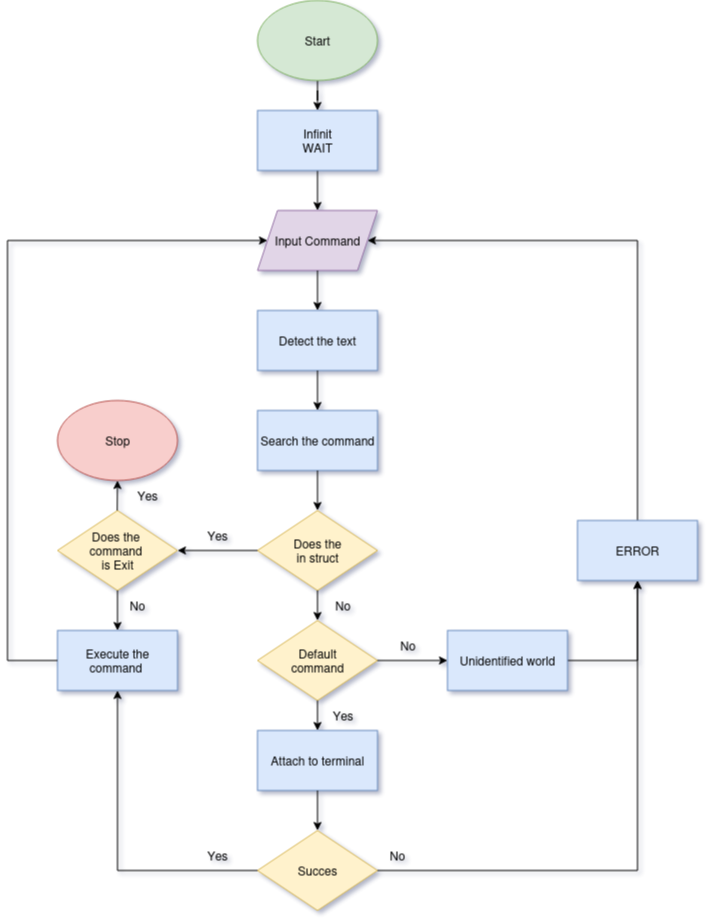

The diagram above was exported from draw.io. Its source (the exported page's mxGraphModel, read from the mxfile embedded in the PNG):
<mxGraphModel dx="997" dy="395" grid="1" gridSize="10" guides="1" tooltips="1" connect="1" arrows="1" fold="1" page="1" pageScale="1" pageWidth="850" pageHeight="1100" background="none" math="0" shadow="1">
  <root>
    <mxCell id="0" />
    <mxCell id="1" parent="0" />
    <mxCell id="GdUD1xmiPo8y9njNCft9-15" value="" style="edgeStyle=orthogonalEdgeStyle;rounded=0;orthogonalLoop=1;jettySize=auto;html=1;" parent="1" source="ZtTP41PQGmg_sQK0FMzi-2" target="GdUD1xmiPo8y9njNCft9-14" edge="1">
      <mxGeometry relative="1" as="geometry" />
    </mxCell>
    <mxCell id="ZtTP41PQGmg_sQK0FMzi-2" value="Start" style="ellipse;whiteSpace=wrap;html=1;fillColor=#d5e8d4;strokeColor=#82b366;" parent="1" vertex="1">
      <mxGeometry x="340" y="5" width="120" height="80" as="geometry" />
    </mxCell>
    <mxCell id="ZtTP41PQGmg_sQK0FMzi-3" value="Input Command" style="shape=parallelogram;perimeter=parallelogramPerimeter;whiteSpace=wrap;html=1;fixedSize=1;fillColor=#e1d5e7;strokeColor=#9673a6;" parent="1" vertex="1">
      <mxGeometry x="340" y="215" width="120" height="60" as="geometry" />
    </mxCell>
    <mxCell id="ZtTP41PQGmg_sQK0FMzi-6" value="" style="endArrow=classic;html=1;rounded=0;exitX=0.5;exitY=1;exitDx=0;exitDy=0;entryX=0.5;entryY=0;entryDx=0;entryDy=0;" parent="1" source="ZtTP41PQGmg_sQK0FMzi-3" edge="1">
      <mxGeometry width="50" height="50" relative="1" as="geometry">
        <mxPoint x="400" y="355" as="sourcePoint" />
        <mxPoint x="400" y="315" as="targetPoint" />
      </mxGeometry>
    </mxCell>
    <mxCell id="ZtTP41PQGmg_sQK0FMzi-12" value="Detect the text" style="rounded=0;whiteSpace=wrap;html=1;fillColor=#dae8fc;strokeColor=#6c8ebf;" parent="1" vertex="1">
      <mxGeometry x="340" y="315" width="120" height="60" as="geometry" />
    </mxCell>
    <mxCell id="ZtTP41PQGmg_sQK0FMzi-14" value="Search the command" style="rounded=0;whiteSpace=wrap;html=1;fillColor=#dae8fc;strokeColor=#6c8ebf;" parent="1" vertex="1">
      <mxGeometry x="340" y="415" width="120" height="60" as="geometry" />
    </mxCell>
    <mxCell id="ZtTP41PQGmg_sQK0FMzi-15" value="" style="endArrow=classic;html=1;rounded=0;exitX=0.5;exitY=1;exitDx=0;exitDy=0;entryX=0.5;entryY=0;entryDx=0;entryDy=0;" parent="1" target="ZtTP41PQGmg_sQK0FMzi-14" edge="1">
      <mxGeometry width="50" height="50" relative="1" as="geometry">
        <mxPoint x="400" y="375" as="sourcePoint" />
        <mxPoint x="450" y="405" as="targetPoint" />
      </mxGeometry>
    </mxCell>
    <mxCell id="Aj_KK9Za_E6iF8Do5hnA-2" value="" style="edgeStyle=orthogonalEdgeStyle;rounded=0;orthogonalLoop=1;jettySize=auto;html=1;exitX=0.914;exitY=0.458;exitDx=0;exitDy=0;exitPerimeter=0;" parent="1" source="GdUD1xmiPo8y9njNCft9-9" target="Aj_KK9Za_E6iF8Do5hnA-1" edge="1">
      <mxGeometry relative="1" as="geometry">
        <Array as="points">
          <mxPoint x="400" y="662" />
          <mxPoint x="400" y="665" />
        </Array>
      </mxGeometry>
    </mxCell>
    <mxCell id="ZtTP41PQGmg_sQK0FMzi-16" value="&lt;div&gt;Does the&lt;/div&gt;&lt;div&gt;in struct&lt;/div&gt;" style="rhombus;whiteSpace=wrap;html=1;fillColor=#fff2cc;strokeColor=#d6b656;" parent="1" vertex="1">
      <mxGeometry x="340" y="515" width="120" height="80" as="geometry" />
    </mxCell>
    <mxCell id="ZtTP41PQGmg_sQK0FMzi-17" value="" style="endArrow=classic;html=1;rounded=0;exitX=0.5;exitY=1;exitDx=0;exitDy=0;entryX=0.5;entryY=0;entryDx=0;entryDy=0;" parent="1" source="ZtTP41PQGmg_sQK0FMzi-14" target="ZtTP41PQGmg_sQK0FMzi-16" edge="1">
      <mxGeometry width="50" height="50" relative="1" as="geometry">
        <mxPoint x="400" y="555" as="sourcePoint" />
        <mxPoint x="450" y="505" as="targetPoint" />
      </mxGeometry>
    </mxCell>
    <mxCell id="ZtTP41PQGmg_sQK0FMzi-19" value="" style="endArrow=classic;html=1;rounded=0;exitX=0.5;exitY=1;exitDx=0;exitDy=0;entryX=0.5;entryY=0;entryDx=0;entryDy=0;" parent="1" source="ZtTP41PQGmg_sQK0FMzi-16" target="GdUD1xmiPo8y9njNCft9-9" edge="1">
      <mxGeometry width="50" height="50" relative="1" as="geometry">
        <mxPoint x="400" y="665" as="sourcePoint" />
        <mxPoint x="400" y="635" as="targetPoint" />
      </mxGeometry>
    </mxCell>
    <mxCell id="ZtTP41PQGmg_sQK0FMzi-20" value="Attach to terminal" style="rounded=0;whiteSpace=wrap;html=1;fillColor=#dae8fc;strokeColor=#6c8ebf;" parent="1" vertex="1">
      <mxGeometry x="340" y="735" width="120" height="60" as="geometry" />
    </mxCell>
    <mxCell id="ZtTP41PQGmg_sQK0FMzi-21" value="" style="endArrow=classic;html=1;rounded=0;exitX=0.5;exitY=1;exitDx=0;exitDy=0;entryX=0.5;entryY=0;entryDx=0;entryDy=0;" parent="1" source="GdUD1xmiPo8y9njNCft9-9" target="ZtTP41PQGmg_sQK0FMzi-20" edge="1">
      <mxGeometry width="50" height="50" relative="1" as="geometry">
        <mxPoint x="400" y="695" as="sourcePoint" />
        <mxPoint x="450" y="725" as="targetPoint" />
      </mxGeometry>
    </mxCell>
    <mxCell id="GdUD1xmiPo8y9njNCft9-18" value="" style="edgeStyle=orthogonalEdgeStyle;rounded=0;orthogonalLoop=1;jettySize=auto;html=1;entryX=0.5;entryY=1;entryDx=0;entryDy=0;" parent="1" source="ZtTP41PQGmg_sQK0FMzi-26" target="GdUD1xmiPo8y9njNCft9-1" edge="1">
      <mxGeometry relative="1" as="geometry">
        <mxPoint x="550" y="875" as="targetPoint" />
      </mxGeometry>
    </mxCell>
    <mxCell id="ZtTP41PQGmg_sQK0FMzi-26" value="Succes" style="rhombus;whiteSpace=wrap;html=1;fillColor=#fff2cc;strokeColor=#d6b656;" parent="1" vertex="1">
      <mxGeometry x="340" y="835" width="120" height="80" as="geometry" />
    </mxCell>
    <mxCell id="ZtTP41PQGmg_sQK0FMzi-27" value="" style="endArrow=classic;html=1;rounded=0;exitX=0.5;exitY=1;exitDx=0;exitDy=0;entryX=0.5;entryY=0;entryDx=0;entryDy=0;" parent="1" target="ZtTP41PQGmg_sQK0FMzi-26" edge="1">
      <mxGeometry width="50" height="50" relative="1" as="geometry">
        <mxPoint x="400" y="795" as="sourcePoint" />
        <mxPoint x="450" y="825" as="targetPoint" />
      </mxGeometry>
    </mxCell>
    <mxCell id="ZtTP41PQGmg_sQK0FMzi-28" value="Execute the command&amp;nbsp;" style="rounded=0;whiteSpace=wrap;html=1;fillColor=#dae8fc;strokeColor=#6c8ebf;" parent="1" vertex="1">
      <mxGeometry x="140" y="635" width="120" height="60" as="geometry" />
    </mxCell>
    <mxCell id="ZtTP41PQGmg_sQK0FMzi-29" value="&lt;div&gt;Does the&amp;nbsp;&lt;/div&gt;&lt;div&gt;command&amp;nbsp;&lt;/div&gt;&lt;div&gt;is Exit&lt;/div&gt;" style="rhombus;whiteSpace=wrap;html=1;fillColor=#fff2cc;strokeColor=#d6b656;" parent="1" vertex="1">
      <mxGeometry x="140" y="515" width="120" height="80" as="geometry" />
    </mxCell>
    <mxCell id="ZtTP41PQGmg_sQK0FMzi-30" value="" style="endArrow=classic;html=1;rounded=0;exitX=0.5;exitY=1;exitDx=0;exitDy=0;entryX=0.5;entryY=0;entryDx=0;entryDy=0;" parent="1" source="ZtTP41PQGmg_sQK0FMzi-29" target="ZtTP41PQGmg_sQK0FMzi-28" edge="1">
      <mxGeometry width="50" height="50" relative="1" as="geometry">
        <mxPoint x="190" y="645" as="sourcePoint" />
        <mxPoint x="197" y="638" as="targetPoint" />
      </mxGeometry>
    </mxCell>
    <mxCell id="ZtTP41PQGmg_sQK0FMzi-31" value="Stop" style="ellipse;whiteSpace=wrap;html=1;fillColor=#f8cecc;strokeColor=#b85450;" parent="1" vertex="1">
      <mxGeometry x="140" y="405" width="120" height="80" as="geometry" />
    </mxCell>
    <mxCell id="ZtTP41PQGmg_sQK0FMzi-32" value="" style="endArrow=classic;html=1;rounded=0;exitX=0.5;exitY=1;exitDx=0;exitDy=0;entryX=0.5;entryY=1;entryDx=0;entryDy=0;" parent="1" target="ZtTP41PQGmg_sQK0FMzi-31" edge="1">
      <mxGeometry width="50" height="50" relative="1" as="geometry">
        <mxPoint x="199.75" y="515" as="sourcePoint" />
        <mxPoint x="199.75" y="555" as="targetPoint" />
      </mxGeometry>
    </mxCell>
    <mxCell id="ZtTP41PQGmg_sQK0FMzi-33" value="" style="endArrow=classic;html=1;rounded=0;exitX=0;exitY=0.5;exitDx=0;exitDy=0;entryX=1;entryY=0.5;entryDx=0;entryDy=0;" parent="1" source="ZtTP41PQGmg_sQK0FMzi-16" target="ZtTP41PQGmg_sQK0FMzi-29" edge="1">
      <mxGeometry width="50" height="50" relative="1" as="geometry">
        <mxPoint x="290" y="575" as="sourcePoint" />
        <mxPoint x="270" y="557" as="targetPoint" />
      </mxGeometry>
    </mxCell>
    <mxCell id="ZtTP41PQGmg_sQK0FMzi-35" value="" style="endArrow=classic;html=1;rounded=0;exitX=0;exitY=0.5;exitDx=0;exitDy=0;entryX=0.5;entryY=1;entryDx=0;entryDy=0;" parent="1" source="ZtTP41PQGmg_sQK0FMzi-26" target="ZtTP41PQGmg_sQK0FMzi-28" edge="1">
      <mxGeometry width="50" height="50" relative="1" as="geometry">
        <mxPoint x="290" y="835" as="sourcePoint" />
        <mxPoint x="340" y="785" as="targetPoint" />
        <Array as="points">
          <mxPoint x="200" y="875" />
        </Array>
      </mxGeometry>
    </mxCell>
    <mxCell id="ZtTP41PQGmg_sQK0FMzi-39" value="" style="endArrow=classic;html=1;rounded=0;exitX=0;exitY=0.5;exitDx=0;exitDy=0;edgeStyle=orthogonalEdgeStyle;entryX=0;entryY=0.5;entryDx=0;entryDy=0;" parent="1" source="ZtTP41PQGmg_sQK0FMzi-28" target="ZtTP41PQGmg_sQK0FMzi-3" edge="1">
      <mxGeometry width="50" height="50" relative="1" as="geometry">
        <mxPoint x="170" y="725" as="sourcePoint" />
        <mxPoint x="100" y="225" as="targetPoint" />
        <Array as="points">
          <mxPoint x="90" y="665" />
          <mxPoint x="90" y="245" />
        </Array>
      </mxGeometry>
    </mxCell>
    <mxCell id="ZtTP41PQGmg_sQK0FMzi-41" value="Yes" style="text;html=1;align=center;verticalAlign=middle;whiteSpace=wrap;rounded=0;" parent="1" vertex="1">
      <mxGeometry x="270" y="525" width="60" height="30" as="geometry" />
    </mxCell>
    <mxCell id="ZtTP41PQGmg_sQK0FMzi-43" value="Yes" style="text;html=1;align=center;verticalAlign=middle;whiteSpace=wrap;rounded=0;" parent="1" vertex="1">
      <mxGeometry x="200" y="485" width="60" height="30" as="geometry" />
    </mxCell>
    <mxCell id="ZtTP41PQGmg_sQK0FMzi-44" value="Yes" style="text;html=1;align=center;verticalAlign=middle;whiteSpace=wrap;rounded=0;" parent="1" vertex="1">
      <mxGeometry x="270" y="845" width="60" height="30" as="geometry" />
    </mxCell>
    <mxCell id="ZtTP41PQGmg_sQK0FMzi-45" value="No" style="text;html=1;align=center;verticalAlign=middle;whiteSpace=wrap;rounded=0;" parent="1" vertex="1">
      <mxGeometry x="190" y="595" width="60" height="30" as="geometry" />
    </mxCell>
    <mxCell id="ZtTP41PQGmg_sQK0FMzi-46" value="No" style="text;html=1;align=center;verticalAlign=middle;whiteSpace=wrap;rounded=0;" parent="1" vertex="1">
      <mxGeometry x="450" y="845" width="60" height="30" as="geometry" />
    </mxCell>
    <mxCell id="GdUD1xmiPo8y9njNCft9-4" value="" style="edgeStyle=orthogonalEdgeStyle;rounded=0;orthogonalLoop=1;jettySize=auto;html=1;entryX=1;entryY=0.5;entryDx=0;entryDy=0;" parent="1" source="GdUD1xmiPo8y9njNCft9-1" target="ZtTP41PQGmg_sQK0FMzi-3" edge="1">
      <mxGeometry relative="1" as="geometry">
        <mxPoint x="600" y="245" as="targetPoint" />
        <Array as="points">
          <mxPoint x="720" y="245" />
        </Array>
      </mxGeometry>
    </mxCell>
    <mxCell id="GdUD1xmiPo8y9njNCft9-1" value="ERROR" style="whiteSpace=wrap;html=1;fillColor=#dae8fc;strokeColor=#6c8ebf;" parent="1" vertex="1">
      <mxGeometry x="660" y="525" width="120" height="60" as="geometry" />
    </mxCell>
    <mxCell id="GdUD1xmiPo8y9njNCft9-9" value="Default&lt;div&gt;command&lt;/div&gt;" style="rhombus;whiteSpace=wrap;html=1;fillColor=#fff2cc;strokeColor=#d6b656;" parent="1" vertex="1">
      <mxGeometry x="340" y="625" width="120" height="80" as="geometry" />
    </mxCell>
    <mxCell id="GdUD1xmiPo8y9njNCft9-16" value="" style="edgeStyle=orthogonalEdgeStyle;rounded=0;orthogonalLoop=1;jettySize=auto;html=1;" parent="1" source="GdUD1xmiPo8y9njNCft9-14" target="ZtTP41PQGmg_sQK0FMzi-3" edge="1">
      <mxGeometry relative="1" as="geometry" />
    </mxCell>
    <mxCell id="GdUD1xmiPo8y9njNCft9-14" value="&lt;div&gt;Infinit&lt;/div&gt;WAIT" style="whiteSpace=wrap;html=1;fillColor=#dae8fc;strokeColor=#6c8ebf;" parent="1" vertex="1">
      <mxGeometry x="340" y="115" width="120" height="60" as="geometry" />
    </mxCell>
    <mxCell id="GdUD1xmiPo8y9njNCft9-19" value="No" style="text;html=1;align=center;verticalAlign=middle;resizable=0;points=[];autosize=1;strokeColor=none;fillColor=none;" parent="1" vertex="1">
      <mxGeometry x="405" y="595" width="40" height="30" as="geometry" />
    </mxCell>
    <mxCell id="Aj_KK9Za_E6iF8Do5hnA-3" value="" style="edgeStyle=orthogonalEdgeStyle;rounded=0;orthogonalLoop=1;jettySize=auto;html=1;" parent="1" source="Aj_KK9Za_E6iF8Do5hnA-1" target="GdUD1xmiPo8y9njNCft9-1" edge="1">
      <mxGeometry relative="1" as="geometry" />
    </mxCell>
    <mxCell id="Aj_KK9Za_E6iF8Do5hnA-1" value="Unidentified world" style="whiteSpace=wrap;html=1;fillColor=#dae8fc;strokeColor=#6c8ebf;" parent="1" vertex="1">
      <mxGeometry x="530" y="635" width="120" height="60" as="geometry" />
    </mxCell>
    <mxCell id="nsbvL5cSyYrdlAr6sItq-1" value="Yes" style="text;html=1;align=center;verticalAlign=middle;resizable=0;points=[];autosize=1;strokeColor=none;fillColor=none;" parent="1" vertex="1">
      <mxGeometry x="405" y="705" width="40" height="30" as="geometry" />
    </mxCell>
    <mxCell id="nsbvL5cSyYrdlAr6sItq-2" value="No" style="text;html=1;align=center;verticalAlign=middle;resizable=0;points=[];autosize=1;strokeColor=none;fillColor=none;" parent="1" vertex="1">
      <mxGeometry x="470" y="635" width="40" height="30" as="geometry" />
    </mxCell>
  </root>
</mxGraphModel>